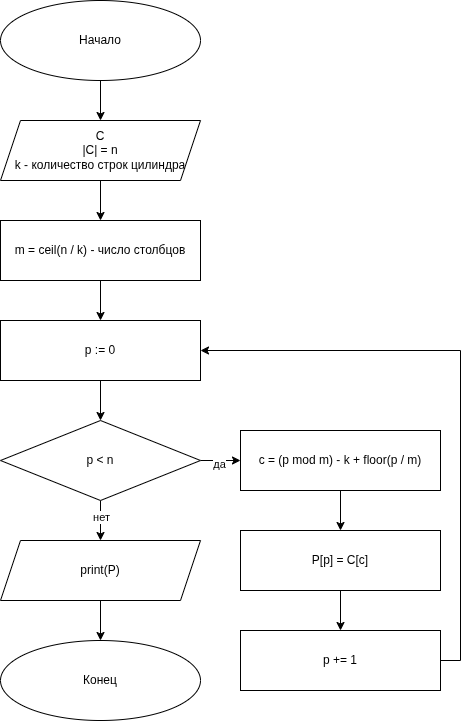

The diagram above was exported from draw.io. Its source (the exported page's mxGraphModel, read from the mxfile embedded in the PNG):
<mxGraphModel dx="2050" dy="1238" grid="1" gridSize="10" guides="1" tooltips="1" connect="1" arrows="1" fold="1" page="0" pageScale="1" pageWidth="850" pageHeight="1100" math="0" shadow="0">
  <root>
    <mxCell id="0" />
    <mxCell id="1" parent="0" />
    <mxCell id="BwJqQY3SvdEiApKHjIBg-5" edge="1" parent="1" source="BwJqQY3SvdEiApKHjIBg-2" style="edgeStyle=orthogonalEdgeStyle;rounded=0;orthogonalLoop=1;jettySize=auto;html=1;entryX=0.5;entryY=0;entryDx=0;entryDy=0;" target="BwJqQY3SvdEiApKHjIBg-4">
      <mxGeometry relative="1" as="geometry" />
    </mxCell>
    <mxCell id="BwJqQY3SvdEiApKHjIBg-2" parent="1" style="ellipse;whiteSpace=wrap;html=1;" value="Начало" vertex="1">
      <mxGeometry height="80" width="200" x="240" y="160" as="geometry" />
    </mxCell>
    <mxCell id="BwJqQY3SvdEiApKHjIBg-3" parent="1" style="ellipse;whiteSpace=wrap;html=1;" value="Конец" vertex="1">
      <mxGeometry height="80" width="200" x="240" y="800" as="geometry" />
    </mxCell>
    <mxCell id="wokQFG_HFgRkYkaueJgx-2" edge="1" parent="1" source="BwJqQY3SvdEiApKHjIBg-4" style="edgeStyle=orthogonalEdgeStyle;rounded=0;orthogonalLoop=1;jettySize=auto;html=1;" target="wokQFG_HFgRkYkaueJgx-1" value="">
      <mxGeometry relative="1" as="geometry" />
    </mxCell>
    <mxCell id="BwJqQY3SvdEiApKHjIBg-4" parent="1" style="shape=parallelogram;perimeter=parallelogramPerimeter;whiteSpace=wrap;html=1;fixedSize=1;" value="C&lt;div&gt;|C| = n&lt;/div&gt;&lt;div&gt;k - количество строк цилиндра&lt;/div&gt;" vertex="1">
      <mxGeometry height="60" width="200" x="240" y="280" as="geometry" />
    </mxCell>
    <mxCell id="wokQFG_HFgRkYkaueJgx-6" edge="1" parent="1" source="wokQFG_HFgRkYkaueJgx-1" style="edgeStyle=orthogonalEdgeStyle;rounded=0;orthogonalLoop=1;jettySize=auto;html=1;" target="wokQFG_HFgRkYkaueJgx-3" value="">
      <mxGeometry relative="1" as="geometry" />
    </mxCell>
    <mxCell id="wokQFG_HFgRkYkaueJgx-1" parent="1" style="rounded=0;whiteSpace=wrap;html=1;" value="m = ceil(n / k) - число столбцов" vertex="1">
      <mxGeometry height="60" width="200" x="240" y="380" as="geometry" />
    </mxCell>
    <mxCell id="wokQFG_HFgRkYkaueJgx-5" edge="1" parent="1" source="wokQFG_HFgRkYkaueJgx-3" style="edgeStyle=orthogonalEdgeStyle;rounded=0;orthogonalLoop=1;jettySize=auto;html=1;" target="wokQFG_HFgRkYkaueJgx-4" value="">
      <mxGeometry relative="1" as="geometry" />
    </mxCell>
    <mxCell id="wokQFG_HFgRkYkaueJgx-3" parent="1" style="rounded=0;whiteSpace=wrap;html=1;" value="p := 0" vertex="1">
      <mxGeometry height="60" width="200" x="240" y="480" as="geometry" />
    </mxCell>
    <mxCell id="wokQFG_HFgRkYkaueJgx-8" edge="1" parent="1" source="wokQFG_HFgRkYkaueJgx-4" style="edgeStyle=orthogonalEdgeStyle;rounded=0;orthogonalLoop=1;jettySize=auto;html=1;" target="wokQFG_HFgRkYkaueJgx-7" value="">
      <mxGeometry relative="1" as="geometry" />
    </mxCell>
    <mxCell id="wokQFG_HFgRkYkaueJgx-19" connectable="0" parent="wokQFG_HFgRkYkaueJgx-8" style="edgeLabel;html=1;align=center;verticalAlign=middle;resizable=0;points=[];" value="да" vertex="1">
      <mxGeometry relative="1" x="-0.1" y="-3" as="geometry">
        <mxPoint as="offset" />
      </mxGeometry>
    </mxCell>
    <mxCell id="wokQFG_HFgRkYkaueJgx-15" edge="1" parent="1" source="wokQFG_HFgRkYkaueJgx-4" style="edgeStyle=orthogonalEdgeStyle;rounded=0;orthogonalLoop=1;jettySize=auto;html=1;" target="wokQFG_HFgRkYkaueJgx-14" value="">
      <mxGeometry relative="1" as="geometry" />
    </mxCell>
    <mxCell id="wokQFG_HFgRkYkaueJgx-20" connectable="0" parent="wokQFG_HFgRkYkaueJgx-15" style="edgeLabel;html=1;align=center;verticalAlign=middle;resizable=0;points=[];" value="нет" vertex="1">
      <mxGeometry relative="1" x="-0.2" as="geometry">
        <mxPoint as="offset" />
      </mxGeometry>
    </mxCell>
    <mxCell id="wokQFG_HFgRkYkaueJgx-4" parent="1" style="rhombus;whiteSpace=wrap;html=1;" value="p &amp;lt; n" vertex="1">
      <mxGeometry height="80" width="200" x="240" y="580" as="geometry" />
    </mxCell>
    <mxCell id="wokQFG_HFgRkYkaueJgx-11" edge="1" parent="1" source="wokQFG_HFgRkYkaueJgx-7" style="edgeStyle=orthogonalEdgeStyle;rounded=0;orthogonalLoop=1;jettySize=auto;html=1;" target="wokQFG_HFgRkYkaueJgx-9" value="">
      <mxGeometry relative="1" as="geometry" />
    </mxCell>
    <mxCell id="wokQFG_HFgRkYkaueJgx-7" parent="1" style="rounded=0;whiteSpace=wrap;html=1;" value="c = (p mod m) - k + floor(p / m)" vertex="1">
      <mxGeometry height="60" width="200" x="480" y="590" as="geometry" />
    </mxCell>
    <mxCell id="wokQFG_HFgRkYkaueJgx-12" edge="1" parent="1" source="wokQFG_HFgRkYkaueJgx-9" style="edgeStyle=orthogonalEdgeStyle;rounded=0;orthogonalLoop=1;jettySize=auto;html=1;" target="wokQFG_HFgRkYkaueJgx-10" value="">
      <mxGeometry relative="1" as="geometry" />
    </mxCell>
    <mxCell id="wokQFG_HFgRkYkaueJgx-9" parent="1" style="rounded=0;whiteSpace=wrap;html=1;" value="P[p] = C[c]" vertex="1">
      <mxGeometry height="60" width="200" x="480" y="690" as="geometry" />
    </mxCell>
    <mxCell id="wokQFG_HFgRkYkaueJgx-18" edge="1" parent="1" source="wokQFG_HFgRkYkaueJgx-10" style="edgeStyle=orthogonalEdgeStyle;rounded=0;orthogonalLoop=1;jettySize=auto;html=1;entryX=1;entryY=0.5;entryDx=0;entryDy=0;" target="wokQFG_HFgRkYkaueJgx-3">
      <mxGeometry relative="1" as="geometry">
        <Array as="points">
          <mxPoint x="700" y="820" />
          <mxPoint x="700" y="510" />
        </Array>
      </mxGeometry>
    </mxCell>
    <mxCell id="wokQFG_HFgRkYkaueJgx-10" parent="1" style="rounded=0;whiteSpace=wrap;html=1;" value="p += 1" vertex="1">
      <mxGeometry height="60" width="200" x="480" y="790" as="geometry" />
    </mxCell>
    <mxCell id="wokQFG_HFgRkYkaueJgx-16" edge="1" parent="1" source="wokQFG_HFgRkYkaueJgx-14" style="edgeStyle=orthogonalEdgeStyle;rounded=0;orthogonalLoop=1;jettySize=auto;html=1;" target="BwJqQY3SvdEiApKHjIBg-3" value="">
      <mxGeometry relative="1" as="geometry" />
    </mxCell>
    <mxCell id="wokQFG_HFgRkYkaueJgx-14" parent="1" style="shape=parallelogram;perimeter=parallelogramPerimeter;whiteSpace=wrap;html=1;fixedSize=1;" value="print(P)" vertex="1">
      <mxGeometry height="60" width="200" x="240" y="700" as="geometry" />
    </mxCell>
  </root>
</mxGraphModel>